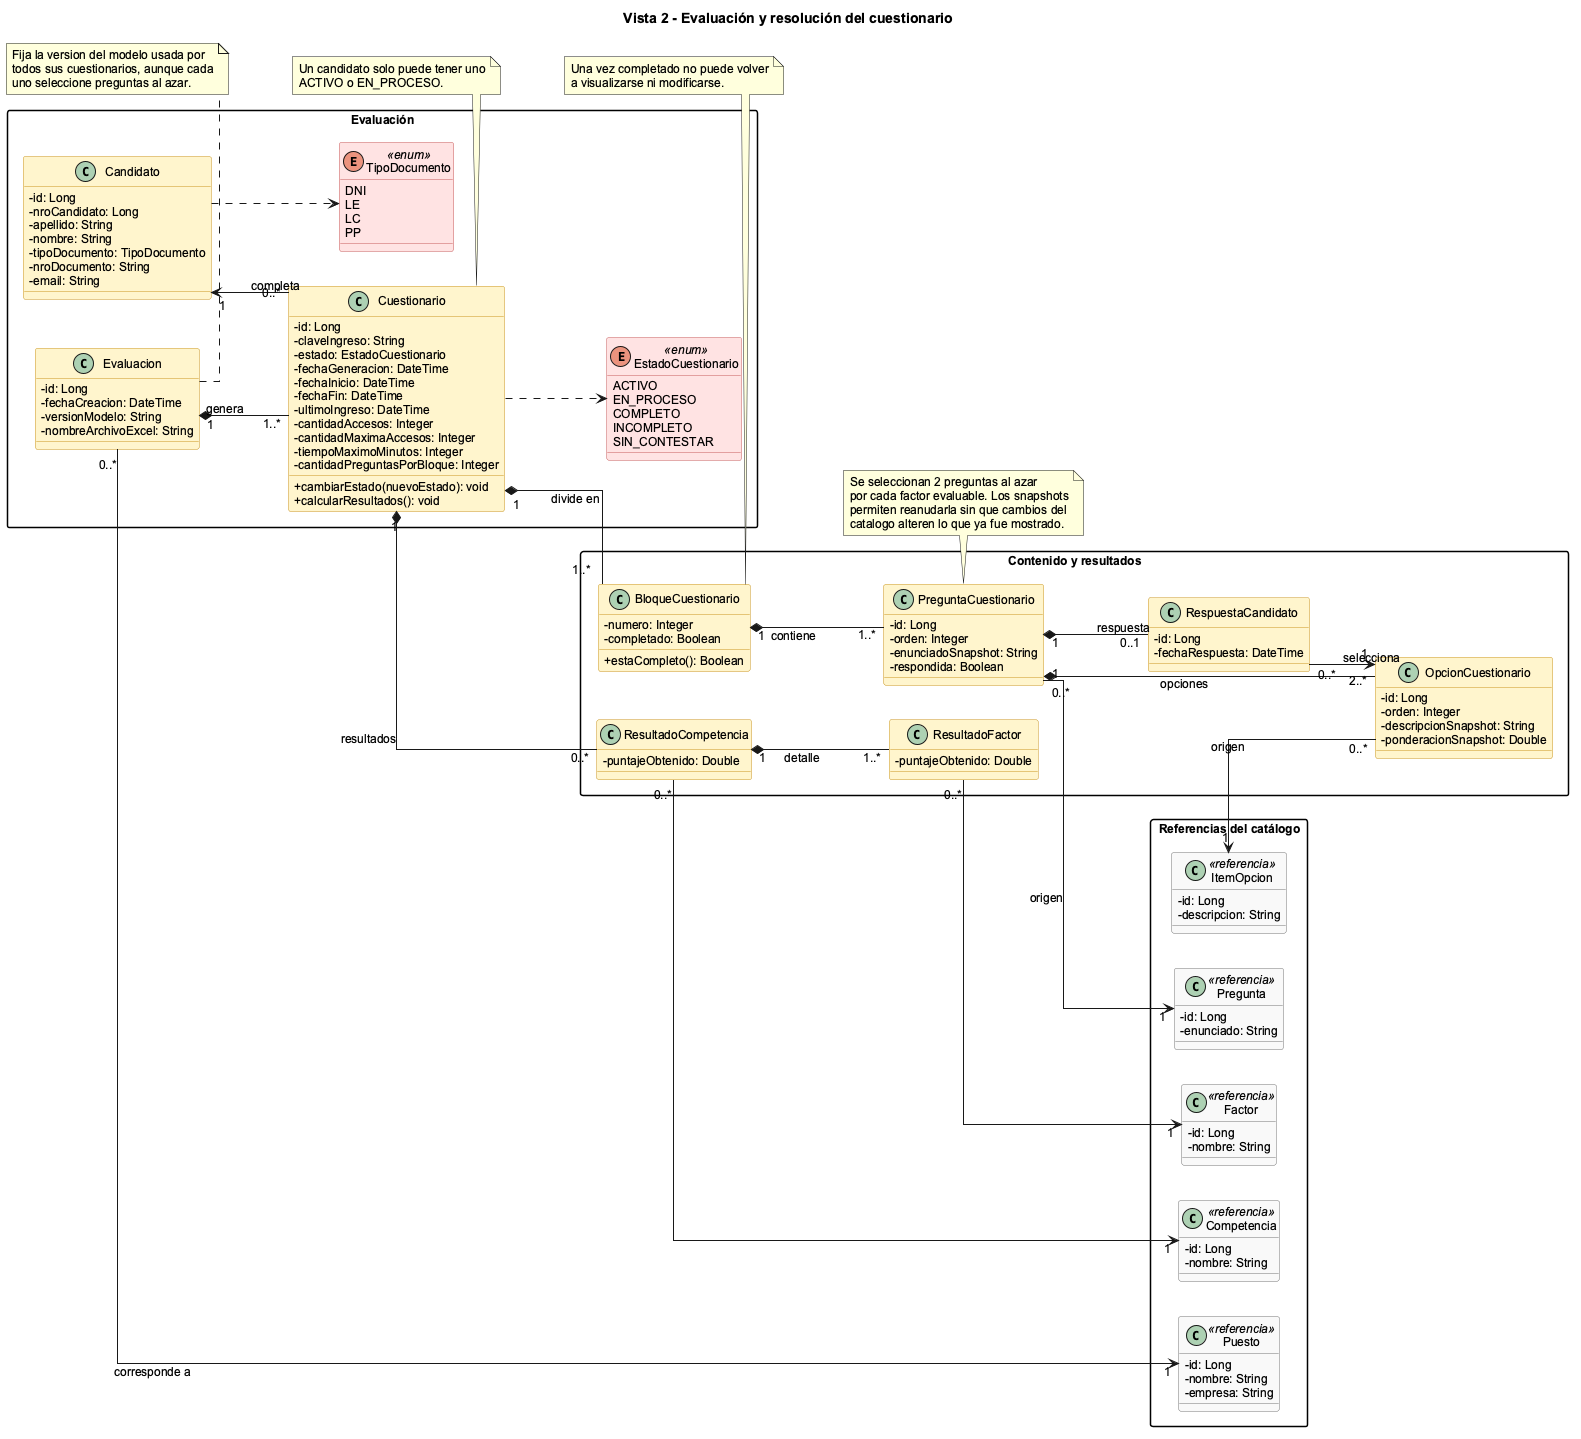

The diagram above was rendered by PlantUML. Its source (embedded in the PNG):
@startuml
title Vista 2 - Evaluación y resolución del cuestionario

left to right direction
skinparam backgroundColor white
skinparam shadowing false
skinparam linetype ortho
skinparam classAttributeIconSize 0
skinparam packageStyle rectangle
skinparam defaultFontName Arial
skinparam defaultFontSize 12
skinparam classBackgroundColor #FFF4CC
skinparam classBorderColor #C89520
skinparam classBackgroundColor<<referencia>> #F8F8F8
skinparam classBorderColor<<referencia>> #777777
skinparam classBackgroundColor<<enum>> #FFE2E2
skinparam classBorderColor<<enum>> #C75B5B

package "Referencias del catálogo" {
  class Puesto <<referencia>> {
    -id: Long
    -nombre: String
    -empresa: String
  }
  class Competencia <<referencia>> {
    -id: Long
    -nombre: String
  }
  class Factor <<referencia>> {
    -id: Long
    -nombre: String
  }
  class Pregunta <<referencia>> {
    -id: Long
    -enunciado: String
  }
  class ItemOpcion <<referencia>> {
    -id: Long
    -descripcion: String
  }
}

package "Evaluación" {
  class Candidato {
    -id: Long
    -nroCandidato: Long
    -apellido: String
    -nombre: String
    -tipoDocumento: TipoDocumento
    -nroDocumento: String
    -email: String
  }

  class Evaluacion {
    -id: Long
    -fechaCreacion: DateTime
    -versionModelo: String
    -nombreArchivoExcel: String
  }

  class Cuestionario {
    -id: Long
    -claveIngreso: String
    -estado: EstadoCuestionario
    -fechaGeneracion: DateTime
    -fechaInicio: DateTime
    -fechaFin: DateTime
    -ultimoIngreso: DateTime
    -cantidadAccesos: Integer
    -cantidadMaximaAccesos: Integer
    -tiempoMaximoMinutos: Integer
    -cantidadPreguntasPorBloque: Integer
    +cambiarEstado(nuevoEstado): void
    +calcularResultados(): void
  }

  enum TipoDocumento <<enum>> {
    DNI
    LE
    LC
    PP
  }

  enum EstadoCuestionario <<enum>> {
    ACTIVO
    EN_PROCESO
    COMPLETO
    INCOMPLETO
    SIN_CONTESTAR
  }

  Puesto "1" <-- "0..*" Evaluacion : corresponde a
  Evaluacion "1" *-- "1..*" Cuestionario : genera
  Candidato "1" <-- "0..*" Cuestionario : completa
  Candidato ..> TipoDocumento
  Cuestionario ..> EstadoCuestionario
}

package "Contenido y resultados" {
  class BloqueCuestionario {
    -numero: Integer
    -completado: Boolean
    +estaCompleto(): Boolean
  }

  class PreguntaCuestionario {
    -id: Long
    -orden: Integer
    -enunciadoSnapshot: String
    -respondida: Boolean
  }

  class OpcionCuestionario {
    -id: Long
    -orden: Integer
    -descripcionSnapshot: String
    -ponderacionSnapshot: Double
  }

  class RespuestaCandidato {
    -id: Long
    -fechaRespuesta: DateTime
  }

  class ResultadoCompetencia {
    -puntajeObtenido: Double
  }

  class ResultadoFactor {
    -puntajeObtenido: Double
  }

  Cuestionario "1" *-- "1..*" BloqueCuestionario : divide en
  BloqueCuestionario "1" *-- "1..*" PreguntaCuestionario : contiene
  PreguntaCuestionario "0..*" --> "1" Pregunta : origen
  PreguntaCuestionario "1" *-- "2..*" OpcionCuestionario : opciones
  OpcionCuestionario "0..*" --> "1" ItemOpcion : origen
  PreguntaCuestionario "1" *-- "0..1" RespuestaCandidato : respuesta
  RespuestaCandidato "0..*" --> "1" OpcionCuestionario : selecciona
  Cuestionario "1" *-- "0..*" ResultadoCompetencia : resultados
  ResultadoCompetencia "0..*" --> "1" Competencia
  ResultadoCompetencia "1" *-- "1..*" ResultadoFactor : detalle
  ResultadoFactor "0..*" --> "1" Factor
}

note bottom of Evaluacion
  Fija la version del modelo usada por
  todos sus cuestionarios, aunque cada
  uno seleccione preguntas al azar.
end note

note bottom of Cuestionario
  Un candidato solo puede tener uno
  ACTIVO o EN_PROCESO.
end note

note bottom of PreguntaCuestionario
  Se seleccionan 2 preguntas al azar
  por cada factor evaluable. Los snapshots
  permiten reanudarla sin que cambios del
  catalogo alteren lo que ya fue mostrado.
end note

note bottom of BloqueCuestionario
  Una vez completado no puede volver
  a visualizarse ni modificarse.
end note

@enduml